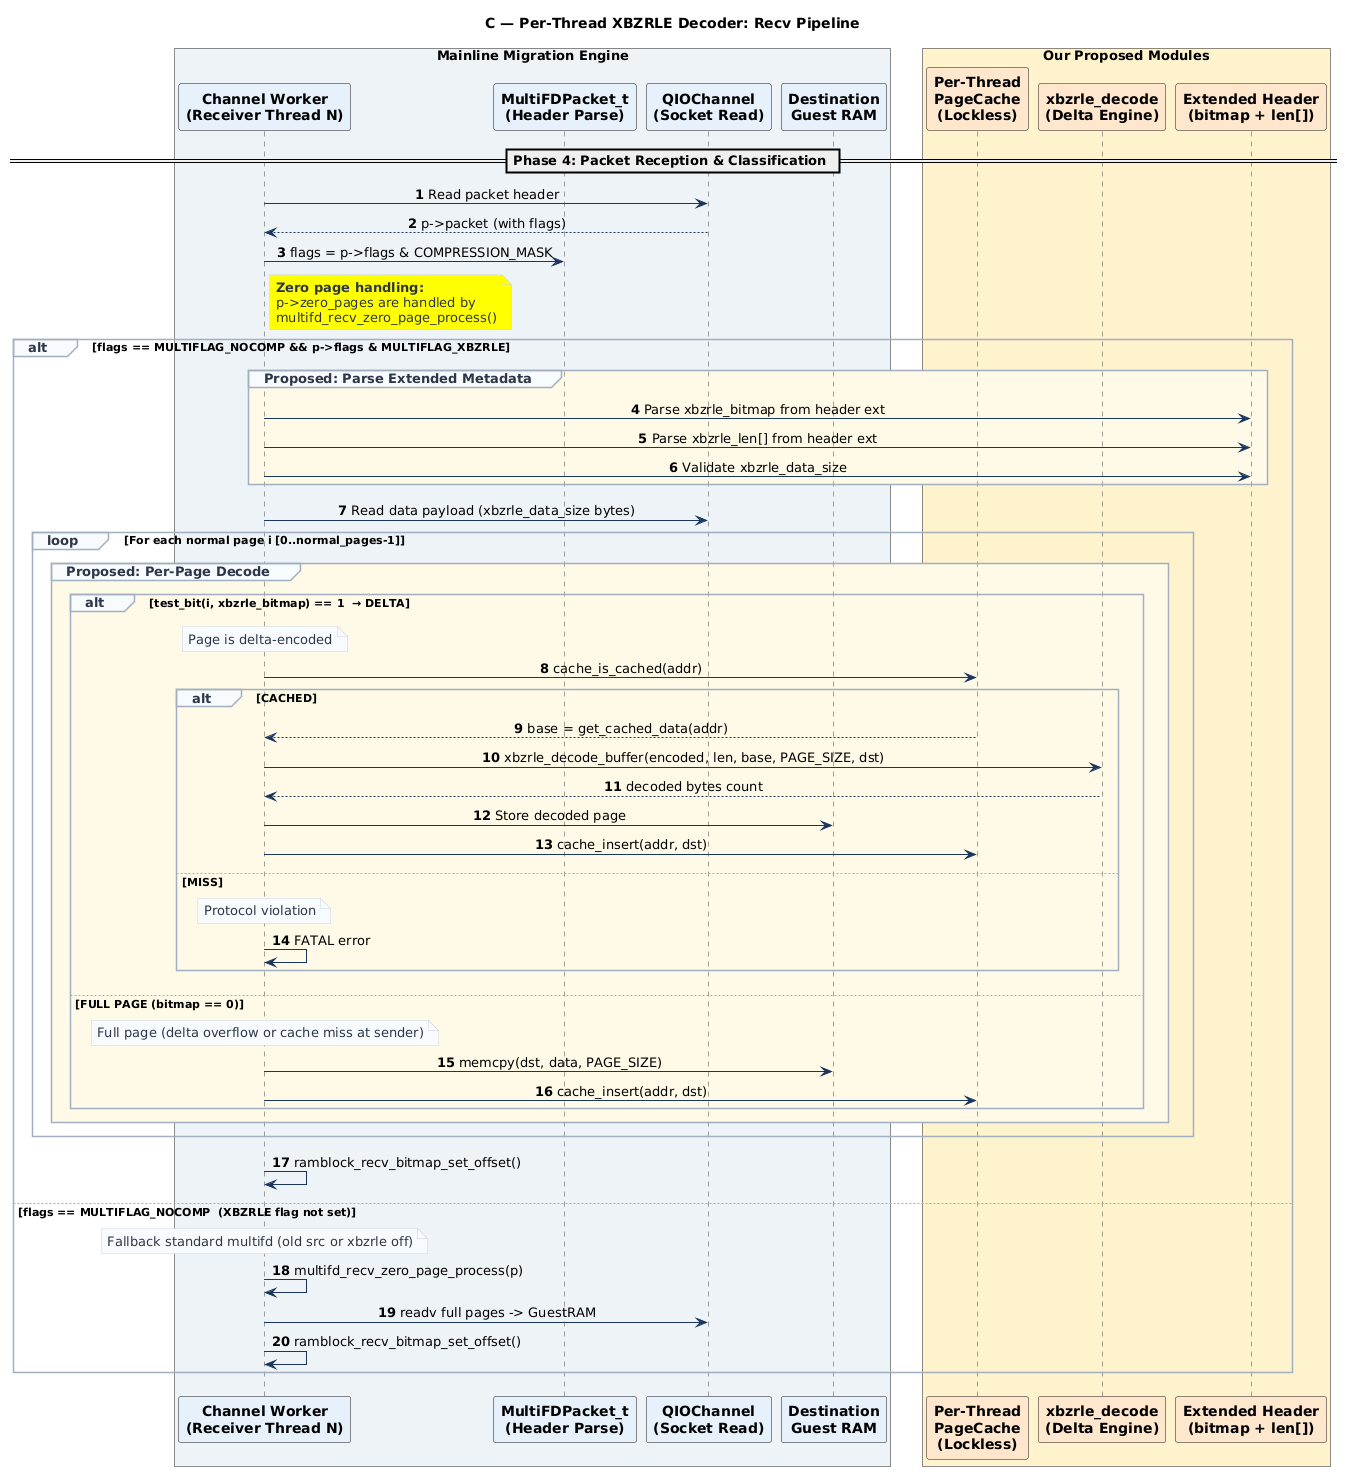

The diagram above was rendered by PlantUML. Its source (embedded in the PNG):
@startuml
title C — Per-Thread XBZRLE Decoder: Recv Pipeline
!pragma layout smetana
skinparam maxMessageSize 600
skinparam sequenceMessageAlign center
skinparam BoxPadding 10
skinparam ParticipantFontStyle bold
autonumber
!pragma teoz true

skinparam Sequence {
    LifeLineBorderColor #444444
    LifeLineBackgroundColor #F0F0F0
    ArrowColor #1A365D
    ActorBorderColor #1A365D
    GroupBorderColor #A0AEC0
    GroupHeaderFontColor #2D3748
    GroupBackgroundColor #F7FAFC
}
skinparam Note {
    BackgroundColor #F7FAFC
    BorderColor #CBD5E0
    FontColor #2D3748
}

' === PARTICIPANT BOXES ===
box "Mainline Migration Engine" #EDF2F7
    participant Recver as "Channel Worker\n(Receiver Thread N)" #E6F0FA
    participant Packet as "MultiFDPacket_t\n(Header Parse)" #E6F0FA
    participant IO as "QIOChannel\n(Socket Read)" #E6F0FA
    participant GuestRAM as "Destination\nGuest RAM" #E6F0FA
end box

box "Our Proposed Modules" #FFF2CC
    participant Cache as "Per-Thread\nPageCache\n(Lockless)" #FFE6CC
    participant Decode as "xbzrle_decode\n(Delta Engine)" #FFE6CC
    participant Meta as "Extended Header\n(bitmap + len[])" #FFE6CC
end box

== Phase 4: Packet Reception & Classification ==

Recver -> IO : Read packet header
IO --> Recver : p->packet (with flags)

Recver -> Packet : flags = p->flags & COMPRESSION_MASK

note right Recver #Yellow
    **Zero page handling:**
    p->zero_pages are handled by
    multifd_recv_zero_page_process()
end note

alt flags == MULTIFLAG_NOCOMP && p->flags & MULTIFLAG_XBZRLE

    group #FFF9E6 Proposed: Parse Extended Metadata
        Recver -> Meta : Parse xbzrle_bitmap from header ext
        Recver -> Meta : Parse xbzrle_len[] from header ext
        Recver -> Meta : Validate xbzrle_data_size
    end

    Recver -> IO : Read data payload (xbzrle_data_size bytes)

    loop For each normal page i [0..normal_pages-1]
        group #FFF9E6 Proposed: Per-Page Decode
            alt test_bit(i, xbzrle_bitmap) == 1  → DELTA
                note over Recver: Page is delta-encoded
                Recver -> Cache : cache_is_cached(addr)
                alt CACHED
                    Cache --> Recver : base = get_cached_data(addr)
                    Recver -> Decode : xbzrle_decode_buffer(encoded, len, base, PAGE_SIZE, dst)
                    Decode --> Recver : decoded bytes count
                    Recver -> GuestRAM : Store decoded page
                    Recver -> Cache : cache_insert(addr, dst)
                else MISS
                    note over Recver: Protocol violation
                    Recver -> Recver : FATAL error
                end
            else FULL PAGE (bitmap == 0)
                note over Recver: Full page (delta overflow or cache miss at sender)
                Recver -> GuestRAM : memcpy(dst, data, PAGE_SIZE)
                Recver -> Cache : cache_insert(addr, dst)
            end
        end
    end

    Recver -> Recver : ramblock_recv_bitmap_set_offset()

else flags == MULTIFLAG_NOCOMP  (XBZRLE flag not set)
    note over Recver: Fallback standard multifd (old src or xbzrle off)
    Recver -> Recver : multifd_recv_zero_page_process(p)
    Recver -> IO : readv full pages -> GuestRAM
    Recver -> Recver : ramblock_recv_bitmap_set_offset()
end
@enduml